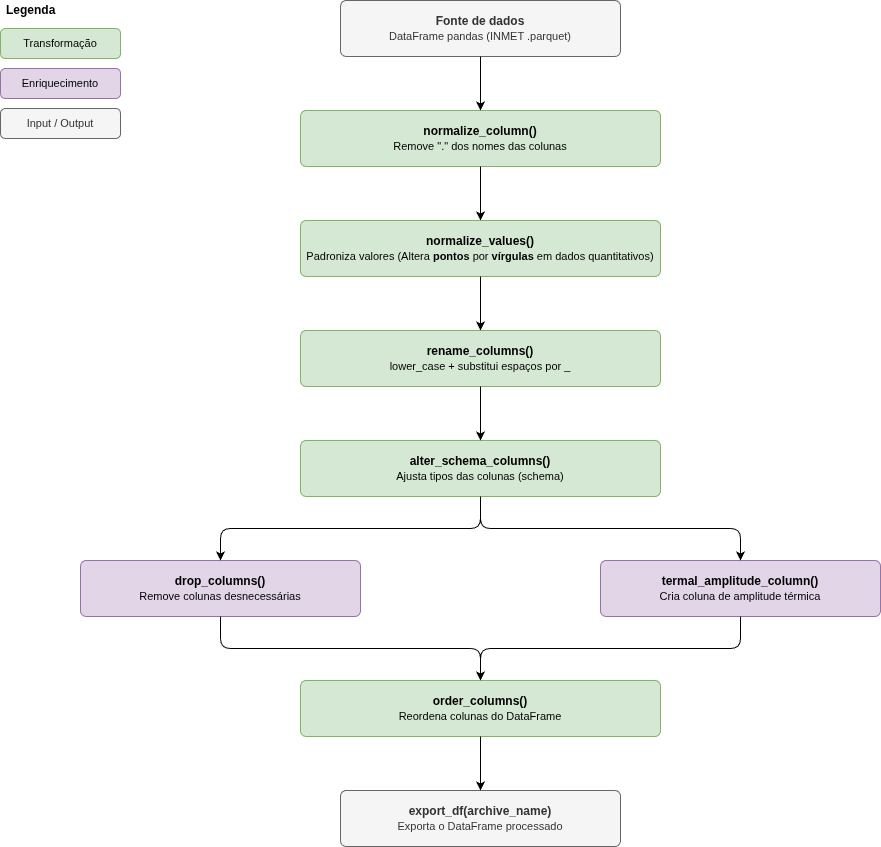

The diagram above was exported from draw.io. Its source (the exported page's mxGraphModel, read from the mxfile embedded in the PNG):
<mxGraphModel dx="1726" dy="795" grid="1" gridSize="10" guides="1" tooltips="1" connect="1" arrows="1" fold="1" page="1" pageScale="1" pageWidth="1169" pageHeight="827" background="#ffffff" math="0" shadow="0">
  <root>
    <mxCell id="0" />
    <mxCell id="1" parent="0" />
    <mxCell id="2" value="&lt;b&gt;Fonte de dados&lt;/b&gt;&lt;br&gt;&lt;font style='font-size:11px'&gt;DataFrame pandas (INMET .parquet)&lt;/font&gt;" style="rounded=1;whiteSpace=wrap;html=1;fillColor=#f5f5f5;strokeColor=#666666;fontColor=#333333;arcSize=10;" parent="1" vertex="1">
      <mxGeometry x="380" y="40" width="280" height="56" as="geometry" />
    </mxCell>
    <mxCell id="3" value="&lt;b&gt;normalize_column()&lt;/b&gt;&lt;br&gt;&lt;font style='font-size:11px'&gt;Remove &quot;.&quot; dos nomes das colunas&lt;/font&gt;" style="rounded=1;whiteSpace=wrap;html=1;fillColor=#d5e8d4;strokeColor=#82b366;arcSize=10;" parent="1" vertex="1">
      <mxGeometry x="340" y="150" width="360" height="56" as="geometry" />
    </mxCell>
    <mxCell id="4" value="&lt;b&gt;normalize_values()&lt;/b&gt;&lt;br&gt;&lt;font style=&quot;font-size:11px&quot;&gt;Padroniza valores (Altera &lt;b&gt;pontos&lt;/b&gt; por &lt;b&gt;vírgulas&lt;/b&gt; em dados quantitativos)&lt;/font&gt;" style="rounded=1;whiteSpace=wrap;html=1;fillColor=#d5e8d4;strokeColor=#82b366;arcSize=10;" parent="1" vertex="1">
      <mxGeometry x="340" y="260" width="360" height="56" as="geometry" />
    </mxCell>
    <mxCell id="5" value="&lt;b&gt;rename_columns()&lt;/b&gt;&lt;br&gt;&lt;font style='font-size:11px'&gt;lower_case + substitui espaços por _&lt;/font&gt;" style="rounded=1;whiteSpace=wrap;html=1;fillColor=#d5e8d4;strokeColor=#82b366;arcSize=10;" parent="1" vertex="1">
      <mxGeometry x="340" y="370" width="360" height="56" as="geometry" />
    </mxCell>
    <mxCell id="6" value="&lt;b&gt;alter_schema_columns()&lt;/b&gt;&lt;br&gt;&lt;font style='font-size:11px'&gt;Ajusta tipos das colunas (schema)&lt;/font&gt;" style="rounded=1;whiteSpace=wrap;html=1;fillColor=#d5e8d4;strokeColor=#82b366;arcSize=10;" parent="1" vertex="1">
      <mxGeometry x="340" y="480" width="360" height="56" as="geometry" />
    </mxCell>
    <mxCell id="7" value="&lt;b&gt;drop_columns()&lt;/b&gt;&lt;br&gt;&lt;font style='font-size:11px'&gt;Remove colunas desnecessárias&lt;/font&gt;" style="rounded=1;whiteSpace=wrap;html=1;fillColor=#e1d5e7;strokeColor=#9673a6;arcSize=10;" parent="1" vertex="1">
      <mxGeometry x="120" y="600" width="280" height="56" as="geometry" />
    </mxCell>
    <mxCell id="8" value="&lt;b&gt;termal_amplitude_column()&lt;/b&gt;&lt;br&gt;&lt;font style='font-size:11px'&gt;Cria coluna de amplitude térmica&lt;/font&gt;" style="rounded=1;whiteSpace=wrap;html=1;fillColor=#e1d5e7;strokeColor=#9673a6;arcSize=10;" parent="1" vertex="1">
      <mxGeometry x="640" y="600" width="280" height="56" as="geometry" />
    </mxCell>
    <mxCell id="9" value="&lt;b&gt;order_columns()&lt;/b&gt;&lt;br&gt;&lt;font style='font-size:11px'&gt;Reordena colunas do DataFrame&lt;/font&gt;" style="rounded=1;whiteSpace=wrap;html=1;fillColor=#d5e8d4;strokeColor=#82b366;arcSize=10;" parent="1" vertex="1">
      <mxGeometry x="340" y="720" width="360" height="56" as="geometry" />
    </mxCell>
    <mxCell id="10" value="&lt;b&gt;export_df(archive_name)&lt;/b&gt;&lt;br&gt;&lt;font style='font-size:11px'&gt;Exporta o DataFrame processado&lt;/font&gt;" style="rounded=1;whiteSpace=wrap;html=1;fillColor=#f5f5f5;strokeColor=#666666;fontColor=#333333;arcSize=10;" parent="1" vertex="1">
      <mxGeometry x="380" y="830" width="280" height="56" as="geometry" />
    </mxCell>
    <mxCell id="11" style="edgeStyle=orthogonalEdgeStyle;" parent="1" source="2" target="3" edge="1">
      <mxGeometry relative="1" as="geometry" />
    </mxCell>
    <mxCell id="12" style="edgeStyle=orthogonalEdgeStyle;" parent="1" source="3" target="4" edge="1">
      <mxGeometry relative="1" as="geometry" />
    </mxCell>
    <mxCell id="13" style="edgeStyle=orthogonalEdgeStyle;" parent="1" source="4" target="5" edge="1">
      <mxGeometry relative="1" as="geometry" />
    </mxCell>
    <mxCell id="14" style="edgeStyle=orthogonalEdgeStyle;" parent="1" source="5" target="6" edge="1">
      <mxGeometry relative="1" as="geometry" />
    </mxCell>
    <mxCell id="15" style="edgeStyle=orthogonalEdgeStyle;" parent="1" source="6" target="7" edge="1">
      <mxGeometry relative="1" as="geometry" />
    </mxCell>
    <mxCell id="16" style="edgeStyle=orthogonalEdgeStyle;" parent="1" source="6" target="8" edge="1">
      <mxGeometry relative="1" as="geometry" />
    </mxCell>
    <mxCell id="17" style="edgeStyle=orthogonalEdgeStyle;" parent="1" source="7" target="9" edge="1">
      <mxGeometry relative="1" as="geometry" />
    </mxCell>
    <mxCell id="18" style="edgeStyle=orthogonalEdgeStyle;" parent="1" source="8" target="9" edge="1">
      <mxGeometry relative="1" as="geometry" />
    </mxCell>
    <mxCell id="19" style="edgeStyle=orthogonalEdgeStyle;" parent="1" source="9" target="10" edge="1">
      <mxGeometry relative="1" as="geometry" />
    </mxCell>
    <mxCell id="20" value="Legenda" style="text;html=1;strokeColor=none;fillColor=none;align=left;verticalAlign=middle;spacingLeft=4;fontStyle=1;fontSize=12;" parent="1" vertex="1">
      <mxGeometry x="40" y="40" width="80" height="20" as="geometry" />
    </mxCell>
    <mxCell id="21" value="Transformação" style="rounded=1;whiteSpace=wrap;html=1;fillColor=#d5e8d4;strokeColor=#82b366;fontSize=11;" parent="1" vertex="1">
      <mxGeometry x="40" y="68" width="120" height="30" as="geometry" />
    </mxCell>
    <mxCell id="22" value="Enriquecimento" style="rounded=1;whiteSpace=wrap;html=1;fillColor=#e1d5e7;strokeColor=#9673a6;fontSize=11;" parent="1" vertex="1">
      <mxGeometry x="40" y="108" width="120" height="30" as="geometry" />
    </mxCell>
    <mxCell id="23" value="Input / Output" style="rounded=1;whiteSpace=wrap;html=1;fillColor=#f5f5f5;strokeColor=#666666;fontColor=#333333;fontSize=11;" parent="1" vertex="1">
      <mxGeometry x="40" y="148" width="120" height="30" as="geometry" />
    </mxCell>
  </root>
</mxGraphModel>